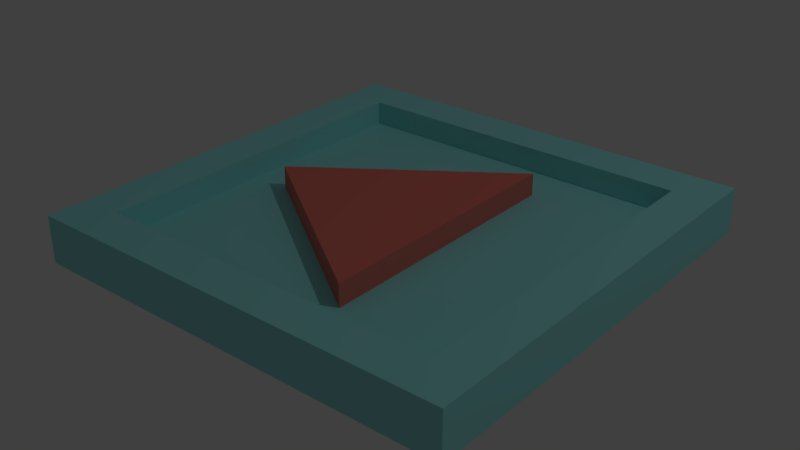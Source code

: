 # Source: Boost.blend  (saved by Blender 2.78.0; exported with 4.5.12 LTS)
import bpy
from mathutils import Matrix  # noqa: F401  (used for matrix-valued properties, if any)

bpy.ops.wm.read_factory_settings(use_empty=True)
scene = bpy.context.scene
scene.name = 'Scene'

# ---- collections
col_collection_1 = bpy.data.collections.new('Collection 1'); scene.collection.children.link(col_collection_1)

# ---- materials (node trees are filled in below, after node groups)
mat_metal1 = bpy.data.materials.new('metal1')
mat_metal1.alpha_threshold = 0.0
mat_metal1.use_transparent_shadow = False
mat_metal1.diffuse_color = (0.3235, 0.8, 0.8, 1.0)
mat_metal1.roughness = 0.5
mat_metal1.line_color = (0.0, 0.0, 0.0, 1.0)
mat_metal2 = bpy.data.materials.new('metal2')
mat_metal2.alpha_threshold = 0.0
mat_metal2.use_transparent_shadow = False
mat_metal2.diffuse_color = (0.8, 0.1949, 0.1568, 1.0)
mat_metal2.roughness = 0.5

# ---- material node trees

# ---- world
world_world = bpy.data.worlds.new('World'); scene.world = world_world
world_world.color = (0.05088, 0.05088, 0.05088)
world_world.use_sun_shadow = False
world_world.sun_shadow_jitter_overblur = 0.0
world_world.cycles.sampling_method = 'MANUAL'

# ---- lights
light_lamp = bpy.data.lights.new('Lamp', 'POINT')
light_lamp.transmission_factor = 0.0
light_lamp.cutoff_distance = 30.0
light_lamp.energy = 100.0
light_lamp.shadow_buffer_clip_start = 1.001
light_lamp.shadow_soft_size = 0.1
light_lamp.shadow_maximum_resolution = 0.006
light_lamp.use_absolute_resolution = True

# ---- meshes
me_cube = bpy.data.meshes.new('Cube')
me_cube.from_pydata([(1.0, 1.0, -0.9566), (1.0, -1.0, -0.9566), (-1.0, -1.0, -0.9566), (0.807, 0.807, -0.741), (0.807, -0.807, -0.741), (-0.807, 0.807, -0.741), (-1.0, 1.0, -0.9566), (-0.807, -0.807, -0.741), (1.0, 1.0, -0.741), (1.0, -1.0, -0.741), (-1.0, 1.0, -0.741), (-1.0, -1.0, -0.741), (0.807, 0.807, -0.8518), (0.807, -0.807, -0.8518), (-0.807, 0.807, -0.8518), (-0.807, -0.807, -0.8518), (0.2504, -0.6433, -0.8518), (-0.6308, -0.03848, -0.8518), (0.2564, 0.5969, -0.8518), (0.2504, -0.6433, -0.7493), (-0.6308, -0.03848, -0.7493), (0.2564, 0.5969, -0.7493)], [], [(0, 1, 2, 6), (7, 15, 14, 5), (0, 8, 9, 1), (1, 9, 11, 2), (2, 11, 10, 6), (8, 0, 6, 10), (4, 9, 8, 3), (3, 8, 10, 5), (7, 11, 9, 4), (5, 10, 11, 7), (12, 14, 15, 17, 18), (5, 14, 12, 3), (4, 13, 15, 7), (3, 12, 13, 4), (21, 20, 19), (15, 13, 12, 18, 16, 17), (18, 21, 19, 16), (17, 20, 21, 18), (16, 19, 20, 17)])
me_cube.polygons.foreach_set('material_index', [0, 0, 0, 0, 0, 0, 0, 0, 0, 0, 0, 0, 0, 0, 1, 0, 1, 1, 1])
me_cube.materials.append(mat_metal1)
me_cube.materials.append(mat_metal2)
me_cube.materials.append(None)
me_cube.use_remesh_preserve_volume = False
me_cube.use_remesh_preserve_attributes = False
me_cube.use_mirror_vertex_groups = False
me_cube.update()

# ---- objects
ob_cube = bpy.data.objects.new('Cube', me_cube)
ob_lamp = bpy.data.objects.new('Lamp', light_lamp)

# ---- transforms, parenting, visibility, modifiers, constraints
ob_cube.location = (0.0, 0.0, 0.9498)
ob_cube.lock_rotations_4d = False
ob_cube.empty_display_type = 'ARROWS'
ob_cube.lineart.crease_threshold = 0.0
ob_lamp.location = (4.076, 1.005, 5.904)
ob_lamp.rotation_euler = (0.6503, 0.05522, 1.866)
ob_lamp.lock_rotations_4d = False
ob_lamp.empty_display_type = 'ARROWS'
ob_lamp.color = (0.0, 0.0, 0.0, 0.0)
ob_lamp.lineart.crease_threshold = 0.0

# ---- collection membership
col_collection_1.objects.link(ob_cube)
col_collection_1.objects.link(ob_lamp)

# ---- scene / render settings (as saved in the file)
scene.frame_start = 1; scene.frame_end = 250; scene.frame_set(1)
scene.render.engine = 'BLENDER_EEVEE_NEXT'
scene.render.resolution_percentage = 50
scene.render.dither_intensity = 0.0
scene.cycles.use_denoising = False
scene.cycles.samples = 128
scene.cycles.sampling_pattern = 'TABULATED_SOBOL'
scene.cycles.light_sampling_threshold = 0.0
scene.cycles.use_adaptive_sampling = False
scene.cycles.use_light_tree = False
scene.cycles.blur_glossy = 0.0
scene.cycles.sample_clamp_indirect = 0.0
scene.view_settings.view_transform = 'Standard'
bpy.context.view_layer.update()

# ---- added for rendering (the .blend has no active camera): camera
cam_auto = bpy.data.cameras.new('AutoCamera')
cam_auto.lens = 50.0
cam_auto.sensor_width = 36.0
cam_auto.clip_end = 1000.0
ob_auto_camera = bpy.data.objects.new('AutoCamera', cam_auto)
scene.collection.objects.link(ob_auto_camera)
ob_auto_camera.location = (2.62452, -3.14943, 2.20056)
ob_auto_camera.rotation_euler = (1.09748, -7.21219e-08, 0.694738)
scene.camera = ob_auto_camera
bpy.context.view_layer.update()
